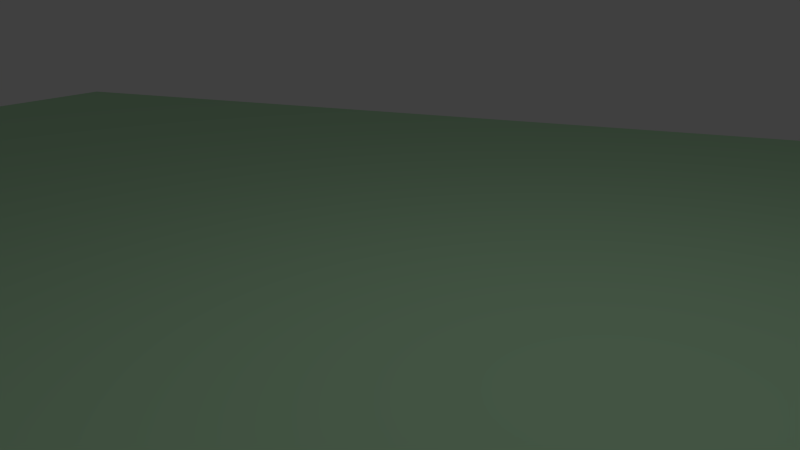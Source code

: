 # Source: speaker_anim.blend  (saved by Blender 2.75.0; exported with 4.5.12 LTS)
import bpy
from mathutils import Matrix  # noqa: F401  (used for matrix-valued properties, if any)

bpy.ops.wm.read_factory_settings(use_empty=True)
scene = bpy.context.scene
scene.name = 'Scene'

# ---- collections
col_collection_1 = bpy.data.collections.new('Collection 1'); scene.collection.children.link(col_collection_1)
col_speakergroup = bpy.data.collections.new('SpeakerGroup')  # instanced only; not linked into the scene

# ---- materials (node trees are filled in below, after node groups)
mat_material = bpy.data.materials.new('Material')
mat_material.alpha_threshold = 0.0
mat_material.use_transparent_shadow = False
mat_material.diffuse_color = (0.5047, 0.8, 0.5058, 1.0)
mat_material.roughness = 0.5

# ---- material node trees

# ---- world
world_world = bpy.data.worlds.new('World'); scene.world = world_world
world_world.color = (0.05088, 0.05088, 0.05088)
world_world.use_sun_shadow = False
world_world.sun_shadow_jitter_overblur = 0.0
world_world.cycles.sampling_method = 'MANUAL'
world_world.cycles.sample_map_resolution = 256

# ---- cameras
cam_camera = bpy.data.cameras.new('Camera')
cam_camera.clip_end = 100.0
cam_camera.lens = 35.0
cam_camera.sensor_width = 32.0
cam_camera.sensor_height = 18.0
cam_camera.ortho_scale = 7.314
cam_camera.dof.focus_distance = 0.0
cam_camera.dof.aperture_fstop = 128.0

# ---- lights
light_lamp = bpy.data.lights.new('Lamp', 'POINT')
light_lamp.transmission_factor = 0.0
light_lamp.cutoff_distance = 30.0
light_lamp.energy = 100.0
light_lamp.shadow_buffer_clip_start = 1.001
light_lamp.shadow_soft_size = 0.1
light_lamp.shadow_maximum_resolution = 0.006
light_lamp.use_absolute_resolution = True
light_lamp.cycles.use_multiple_importance_sampling = False

# ---- meshes
me_plane = bpy.data.meshes.new('Plane')
me_plane.from_pydata([(10.51, 10.51, 0.0), (-10.51, 10.51, 0.0), (10.51, -10.51, 0.0), (-10.51, -10.51, 0.0)], [], [(0, 1, 3, 2)])
me_plane.materials.append(mat_material)
me_plane.use_remesh_preserve_volume = False
me_plane.use_remesh_preserve_attributes = False
me_plane.use_mirror_vertex_groups = False
me_plane.update()

# ---- objects
ob_plane = bpy.data.objects.new('Plane', me_plane)
ob_speaker = bpy.data.objects.new('Speaker', None)
ob_speakergroup = bpy.data.objects.new('SpeakerGroup', None)
ob_lamp = bpy.data.objects.new('Lamp', light_lamp)
ob_camera = bpy.data.objects.new('Camera', cam_camera)

# ---- transforms, parenting, visibility, modifiers, constraints
ob_plane.location = (0.0, 0.0, -0.5752)
ob_plane.lineart.crease_threshold = 0.0
ob_speaker.location = (0.002614, 7.537, 0.0)
ob_speaker.rotation_euler = (-1.571, -0.0, 0.0009787)
ob_speaker.track_axis = 'NEG_Z'
ob_speaker.up_axis = 'Y'
ob_speaker.empty_image_offset = (0.0, 0.0)
ob_speaker.lineart.crease_threshold = 0.0
ob_speakergroup.parent = ob_speaker
ob_speakergroup.location = (0.0, 0.0, 0.0)
ob_speakergroup.rotation_euler = (1.571, -0.0, 0.0)
ob_speakergroup.empty_image_offset = (0.0, 0.0)
ob_speakergroup.show_instancer_for_render = False
ob_speakergroup.instance_type = 'COLLECTION'
ob_speakergroup.lineart.crease_threshold = 0.0
ob_lamp.location = (4.076, 1.005, 5.904)
ob_lamp.rotation_euler = (0.6503, 0.05522, 1.866)
ob_lamp.lock_rotations_4d = False
ob_lamp.empty_display_type = 'ARROWS'
ob_lamp.color = (0.0, 0.0, 0.0, 0.0)
ob_lamp.lineart.crease_threshold = 0.0
ob_camera.location = (5.151, -3.953, 1.91)
ob_camera.rotation_euler = (1.293, 0.0108, 0.4914)
ob_camera.lock_rotations_4d = False
ob_camera.empty_display_type = 'ARROWS'
ob_camera.color = (0.0, 0.0, 0.0, 0.0)
ob_camera.display_type = 'WIRE'
ob_camera.lineart.crease_threshold = 0.0
ob_speakergroup.instance_collection = col_speakergroup

# ---- collection membership
col_collection_1.objects.link(ob_plane)
col_collection_1.objects.link(ob_speaker)
col_collection_1.objects.link(ob_speakergroup)
col_collection_1.objects.link(ob_lamp)
col_collection_1.objects.link(ob_camera)

# ---- scene / render settings (as saved in the file)
scene.camera = ob_camera
scene.frame_start = 0; scene.frame_end = 250; scene.frame_set(3)
scene.render.engine = 'BLENDER_EEVEE_NEXT'
scene.render.image_settings.compression = 90
scene.render.resolution_percentage = 50
scene.render.dither_intensity = 0.0
scene.cycles.use_denoising = False
scene.cycles.samples = 10
scene.cycles.sampling_pattern = 'TABULATED_SOBOL'
scene.cycles.light_sampling_threshold = 0.0
scene.cycles.use_adaptive_sampling = False
scene.cycles.use_light_tree = False
scene.cycles.blur_glossy = 0.0
scene.cycles.pixel_filter_type = 'GAUSSIAN'
scene.cycles.sample_clamp_indirect = 0.0
scene.view_settings.view_transform = 'Standard'
bpy.context.view_layer.update()
